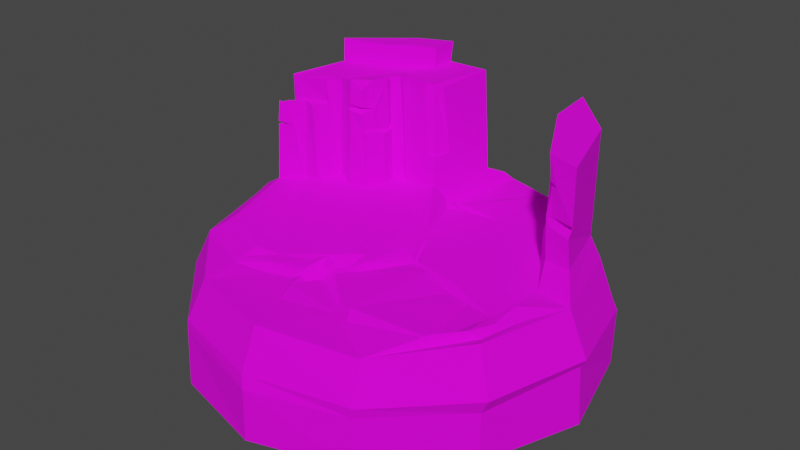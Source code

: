 # Source: Ground_1.blend  (saved by Blender 2.82.7; exported with 4.5.12 LTS)
import bpy
from mathutils import Matrix  # noqa: F401  (used for matrix-valued properties, if any)

bpy.ops.wm.read_factory_settings(use_empty=True)
scene = bpy.context.scene
scene.name = 'Scene'

# ---- collections
col_collection = bpy.data.collections.new('Collection'); scene.collection.children.link(col_collection)

# ---- images (referenced by path relative to the original .blend; pixels are not part of the script)
import os
ASSET_DIR = os.environ.get("B2B_ASSET_DIR", "")  # directory of the original .blend (textures are referenced by path, not embedded)
HERE = os.path.dirname(os.path.abspath(__file__))  # packed textures are extracted next to this script under _unpacked/

def load_image(name, relpath, width, height, colorspace="sRGB"):
    """Load a texture the original file referenced (path relative to the .blend, or extracted next to this script)."""
    p = next((c for c in (os.path.join(HERE, relpath), os.path.join(ASSET_DIR, relpath)) if relpath and os.path.exists(c)), "")
    if p:
        img = bpy.data.images.load(p, check_existing=True)
        img.name = name
    else:  # same state as the original file: an image datablock whose file is absent (Cycles renders it pink)
        img = bpy.data.images.new(name, width, height)
        img.source = "FILE"
        img.filepath = "//" + (relpath or name)
    img.colorspace_settings.name = colorspace
    return img
img_ground_1_materail_textrure = load_image('Ground_1_Materail_Textrure', 'Ground_1_Materail_Textrure.png', 1024, 1024, 'sRGB')

# ---- materials (node trees are filled in below, after node groups)
mat_ground_1_material = bpy.data.materials.new('Ground_1_Material')
mat_ground_1_material.alpha_threshold = 0.0
mat_ground_1_material.use_transparent_shadow = False
mat_ground_1_material.line_color = (0.0, 0.0, 0.0, 1.0)

# ---- material node trees
mat_ground_1_material.use_nodes = True; mat_ground_1_material.node_tree.nodes.clear()
_N = mat_ground_1_material.node_tree.nodes; _L = mat_ground_1_material.node_tree.links
n0 = _N.new('ShaderNodeOutputMaterial'); n0.name = 'Material Output'; n0.location = (300, 300)
n1 = _N.new('ShaderNodeBsdfPrincipled'); n1.name = 'Principled BSDF'; n1.location = (10, 300)
n1.distribution = 'GGX'
n1.subsurface_method = 'BURLEY'
n1.inputs[2].default_value = 0.9922
n1.inputs[3].default_value = 1.45
n1.inputs[13].default_value = 0.1597
n1.inputs[27].default_value = (0.0, 0.0, 0.0, 1.0)
n1.inputs[28].default_value = 1.0
n2 = _N.new('ShaderNodeTexImage'); n2.name = 'Image Texture'; n2.location = (-410, 184)
n2.image = img_ground_1_materail_textrure
_L.new(n1.outputs[0], n0.inputs[0])
_L.new(n2.outputs[0], n1.inputs[0])
n0.is_active_output = True

# ---- world
world_world = bpy.data.worlds.new('World'); scene.world = world_world
world_world.use_nodes = True; world_world.node_tree.nodes.clear()
_N = world_world.node_tree.nodes; _L = world_world.node_tree.links
n0 = _N.new('ShaderNodeOutputWorld'); n0.name = 'World Output'; n0.location = (300, 300)
n1 = _N.new('ShaderNodeBackground'); n1.name = 'Background'; n1.location = (10, 300)
n1.inputs[0].default_value = (0.05088, 0.05088, 0.05088, 1.0)
_L.new(n1.outputs[0], n0.inputs[0])
n0.is_active_output = True
world_world.color = (0.05088, 0.05088, 0.05088)
world_world.use_sun_shadow = False
world_world.sun_shadow_jitter_overblur = 0.0

# ---- meshes
me_cylinder_001 = bpy.data.meshes.new('Cylinder.001')
me_cylinder_001.from_pydata([(-4.381, 1.613, 5.422), (-2.607, 3.385, 5.56), (-5.989, 0.8545, 8.368), (-4.776, 1.291, 8.434), (-1.174, 3.427, 6.407), (-3.077, 1.973, 7.474), (-2.844, 2.699, 7.326), (-0.03115, 8.037, -0.04824), (-0.04004, 7.272, 4.436), (3.961, 7.014, -0.05809), (3.604, 6.318, 4.399), (6.941, 4.022, 0.02183), (6.27, 3.7, 4.415), (8.016, 0.04164, -0.0373), (7.308, 0.04523, 4.379), (6.663, -3.992, 0.09563), (6.302, -3.628, 4.411), (3.713, -6.908, 0.1238), (3.544, -6.281, 4.018), (-0.1637, -8.028, 0.02328), (-0.106, -7.319, 4.314), (-4.161, -6.985, -0.01168), (-3.73, -6.291, 4.227), (-6.943, -3.987, 0.05888), (-6.433, -3.623, 4.213), (-8.076, 0.02672, -0.02051), (-7.378, 0.05611, 4.345), (-6.905, 3.986, -0.007637), (-6.316, 3.667, 4.455), (-3.991, 6.916, -0.01022), (-3.645, 6.34, 4.425), (-0.02039, 8.026, 2.798), (3.981, 7.03, 2.726), (6.801, 3.991, 2.699), (8.074, 0.04176, 2.642), (6.958, -4.015, 2.673), (3.827, -6.927, 2.558), (-0.1488, -7.975, 2.71), (-4.082, -6.899, 2.705), (-6.985, -3.986, 2.782), (-8.061, 0.02737, 2.779), (-6.964, 4.044, 2.787), (-4.018, 6.975, 2.797), (3.921, 6.908, 2.344), (6.958, 4.066, 2.307), (7.895, 0.003746, 2.337), (6.69, -3.997, 2.121), (3.718, -6.913, 2.16), (-0.03982, -8.086, 2.173), (-4.1, -6.928, 2.252), (-6.969, -3.989, 2.319), (-8.099, 0.03594, 2.305), (-7.011, 4.091, 2.335), (-4.002, 6.943, 2.363), (-0.006562, 8.012, 2.347), (-0.748, 3.751, 4.434), (0.2564, 1.491, 4.447), (1.118, -0.619, 4.39), (0.2368, -2.687, 4.386), (-1.179, -4.08, 4.345), (-3.768, -4.769, 4.267), (3.526, 4.138, 4.342), (5.757, 0.4441, 4.27), (5.566, -2.062, 4.341), (4.911, -4.22, 4.255), (-6.452, 0.1511, 5.07), (-5.623, -2.922, 4.892), (-5.669, 3.166, 5.176), (-3.44, 5.287, 5.123), (-0.4738, 6.095, 5.181), (-1.013, 3.24, 5.236), (-0.1541, 1.203, 4.813), (0.6397, -0.4511, 4.611), (-0.06271, -1.949, 4.703), (-1.333, -3.416, 4.649), (-3.569, -3.917, 4.648), (5.929, 3.479, 5.284), (4.015, 5.33, 5.427), (6.708, 0.8129, 5.282), (3.964, 3.821, 5.392), (5.543, 1.14, 5.146), (5.976, 3.482, 9.381), (4.07, 5.381, 9.539), (6.683, 0.8249, 9.041), (4.018, 3.818, 9.321), (5.494, 1.074, 9.153), (-2.472, 3.286, 5.076), (-2.973, 3.0, 5.149), (-2.746, 2.773, 5.167), (-2.681, 2.286, 5.184), (-3.066, 1.614, 5.088), (-3.715, 1.373, 5.117), (-4.962, 0.8027, 5.198), (-5.566, 0.775, 5.132), (-5.457, 3.073, 9.423), (-3.445, 5.36, 9.477), (-0.6192, 5.923, 9.367), (-2.974, 2.999, 9.356), (-3.719, 1.498, 9.48), (-2.07, 5.565, 9.492), (-2.217, 4.759, 9.399), (-3.013, 4.233, 9.429), (-3.923, 3.605, 9.377), (-3.398, 5.222, 10.25), (-5.551, 3.21, 10.31), (-2.045, 5.668, 10.29), (-2.17, 4.75, 10.22), (-2.969, 4.254, 10.29), (-3.955, 3.73, 10.24), (5.974, -3.111, 4.201), (6.536, -1.457, 4.332), (4.808, -4.321, 4.461), (6.011, -1.267, 4.569), (5.943, -2.408, 4.39), (5.617, -3.391, 4.497), (-3.059, 1.982, 9.474), (-3.293, 1.649, 7.44), (-3.215, 1.601, 9.106), (-2.811, 2.584, 9.406), (-2.888, 2.878, 9.239), (-2.966, 2.976, 7.461), (-2.823, 2.161, 7.349), (-2.681, 2.234, 7.273), (-2.789, 2.769, 7.333), (-3.054, 1.746, 7.417), (-3.185, 1.653, 7.401), (-3.1, 1.681, 7.346), (-1.203, 3.451, 9.329), (-1.353, 3.233, 6.507), (-1.5, 3.241, 9.424), (-0.9108, 4.066, 6.442), (-0.9935, 3.717, 9.197), (-1.084, 3.265, 6.367), (-6.039, 0.8874, 9.254), (-6.11, 0.8876, 9.33), (-6.078, 0.8665, 8.256), (-4.688, 1.31, 9.418), (-4.721, 1.234, 9.33), (-4.653, 1.252, 8.356), (-5.135, 0.8525, 8.285), (-4.946, 0.9308, 8.35), (-5.525, 0.9139, 8.35), (-6.166, 0.5873, 8.324), (-6.026, 0.5032, 8.291), (-6.308, 0.3143, 8.287), (-6.264, 0.3467, 8.261), (-6.29, 0.2414, 8.409), (-2.792, 3.669, 9.372), (-2.703, 3.234, 9.366), (-2.509, 3.256, 9.414), (-2.591, 3.255, 9.321), (-4.417, 1.831, 9.227), (-4.348, 1.708, 9.305), (-4.422, 1.558, 9.299), (-5.862, 0.5066, 7.396), (-6.38, 0.2355, 7.421), (-6.203, 0.4894, 7.3), (-6.403, 0.2415, 7.516), (-2.975, 2.02, 8.322), (-3.074, 1.934, 8.468), (-3.266, 1.593, 8.434), (-3.847, 1.484, 8.319), (-3.691, 1.419, 8.523), (-3.07, 1.949, 8.294), (-3.224, 1.554, 8.136), (-3.722, 1.454, 8.228), (5.424, 1.189, 6.771), (5.675, 1.154, 6.837), (6.542, 1.146, 6.748), (6.71, 0.8113, 6.892), (5.605, 1.128, 6.47), (6.574, 0.8161, 6.38), (4.948, 2.157, 8.428), (5.909, 0.9801, 8.033), (5.574, 1.113, 8.14), (5.616, 1.107, 7.815), (4.07, 5.398, 7.57), (4.049, 3.85, 7.933), (4.311, 3.514, 7.724), (3.962, 5.336, 7.321), (4.036, 3.898, 7.493), (-2.484, -4.523, 4.205), (-2.491, -3.67, 4.552), (-0.3999, -3.214, 4.361), (-0.6092, -3.557, 4.172), (-0.3083, -2.523, 4.785), (-0.6545, -2.769, 4.415), (-0.8014, -3.04, 4.834), (3.487, -1.319, 4.268), (1.916, 2.862, 4.293), (0.9765, -0.4969, 4.423), (0.2873, -2.248, 4.642), (-6.0, -3.335, 4.518), (-7.049, 0.1225, 4.714), (-0.1868, 6.913, 4.792), (-0.8322, 3.665, 4.705), (-1.217, -3.93, 4.516), (0.1536, 1.425, 4.526), (-3.707, -4.467, 4.402), (-3.583, 5.989, 4.798), (-6.036, 3.464, 4.786), (-2.483, -4.196, 4.49), (-0.7302, -3.39, 4.4), (-0.57, -3.047, 4.435), (-0.1518, -2.786, 4.461), (-3.152, -5.509, 4.187), (-0.7539, -5.52, 4.21), (1.581, -4.743, 4.135), (1.83, 6.719, 4.39), (1.508, 3.94, 4.283), (1.629, -4.631, 4.392), (1.007, -4.424, 4.07), (1.871, -5.073, 4.154), (1.279, -4.878, 4.125), (3.355, -1.047, 4.345), (2.158, -0.9481, 4.341), (4.302, -1.64, 4.179), (3.379, -1.444, 4.156), (-0.9765, -4.047, 4.17), (-1.377, -4.271, 4.27), (-1.013, -4.725, 4.339), (1.157, -0.8129, 4.257), (1.058, -0.4205, 4.143), (1.549, -0.7448, 4.392), (1.156, 2.175, 4.275), (0.2072, 1.677, 4.368), (0.3562, 1.267, 4.412), (-0.5607, 3.518, 4.302), (0.1192, 3.968, 4.431), (0.1854, 3.826, 4.28), (-0.6205, 4.15, 4.295)], [], [(151, 0, 152), (1, 147, 148), (3, 137, 133, 2), (2, 133, 134, 135), (4, 127, 129, 128), (6, 118, 115, 159, 158, 163, 5), (5, 163, 164, 116), (31, 8, 208, 10, 32), (32, 10, 12, 33), (33, 12, 14, 34), (34, 14, 16, 35), (35, 16, 18, 36), (36, 18, 20, 37), (37, 20, 22, 38), (38, 22, 24, 39), (39, 24, 26, 40), (40, 26, 28, 41), (12, 10, 77, 76), (41, 28, 30, 42), (42, 30, 8, 31), (7, 9, 11, 13, 15, 17, 19, 21, 23, 25, 27, 29), (53, 42, 31, 54), (52, 41, 42, 53), (51, 40, 41, 52), (50, 39, 40, 51), (49, 38, 39, 50), (48, 37, 38, 49), (47, 36, 37, 48), (46, 35, 36, 47), (45, 34, 35, 46), (44, 33, 34, 45), (43, 32, 33, 44), (54, 31, 32, 43), (7, 54, 43, 9), (9, 43, 44, 11), (11, 44, 45, 13), (13, 45, 46, 15), (15, 46, 47, 17), (17, 47, 48, 19), (19, 48, 49, 21), (21, 49, 50, 23), (23, 50, 51, 25), (25, 51, 52, 27), (27, 52, 53, 29), (29, 53, 54, 7), (191, 190, 72, 73), (18, 64, 63, 216, 217, 210, 212), (193, 192, 66, 65), (195, 194, 69, 70), (204, 191, 73, 185), (197, 195, 70, 71), (201, 196, 74, 182), (194, 199, 68, 69), (190, 197, 71, 72), (199, 200, 67, 68), (192, 198, 75, 66), (200, 193, 65, 67), (77, 79, 180, 179), (64, 18, 111, 114), (10, 61, 79, 77), (62, 14, 78, 80), (14, 12, 76, 78), (61, 62, 80, 79), (82, 84, 85, 83, 81), (76, 77, 179, 176, 82, 81), (79, 80, 170, 166, 167, 175, 172, 174, 85, 84, 177, 178, 180), (78, 76, 81, 83, 169, 168, 171), (80, 78, 171, 170), (65, 93, 141, 143, 145, 146, 157, 154, 155), (88, 87, 97, 119, 120, 123), (67, 65, 155, 156, 157, 146, 144, 142, 135, 134, 94), (89, 88, 123, 122), (68, 67, 94, 95), (90, 89, 122, 121, 124, 126), (69, 68, 95, 99, 96), (91, 90, 126, 125, 116, 164, 165), (70, 69, 96, 131, 130, 132), (0, 151, 153), (92, 0, 153, 136, 138, 140), (86, 70, 132, 128, 129, 149, 150), (93, 92, 140, 139, 141), (87, 86, 150, 1, 148, 97), (104, 108, 107, 106, 105, 103), (101, 100, 106, 107), (99, 95, 103, 105), (102, 101, 107, 108), (100, 99, 105, 106), (95, 94, 104, 103), (94, 102, 108, 104), (110, 112, 113, 114, 111, 109), (62, 63, 113, 112), (18, 16, 109, 111), (14, 62, 112, 110), (63, 64, 114, 113), (16, 14, 110, 109), (125, 124, 121, 6, 5, 116), (124, 125, 126), (118, 6, 120, 119), (120, 6, 121, 122, 123), (132, 130, 128), (128, 130, 4), (127, 4, 130, 131), (142, 143, 141, 139, 3, 2, 135), (144, 145, 143, 142), (134, 133, 137, 136, 153, 151, 152, 98, 117, 115, 118, 119, 97, 148, 147, 149, 129, 127, 131, 96, 99, 100, 101, 102, 94), (145, 144, 146), (137, 3, 138, 136), (138, 3, 139, 140), (1, 150, 147), (152, 0, 91, 165, 161, 162, 98), (65, 66, 75, 182, 74, 187, 186, 185, 73, 72, 71, 70, 86, 87, 88, 89, 90, 91, 0, 92, 93), (156, 154, 157), (154, 156, 155), (161, 158, 159, 160, 162), (162, 160, 117, 98), (158, 161, 165, 164, 163), (160, 159, 115, 117), (166, 168, 169, 167), (167, 169, 83, 85, 174, 173, 175), (168, 166, 170, 171), (172, 173, 174), (173, 172, 175), (176, 177, 84, 82), (176, 178, 177), (178, 176, 179, 180), (198, 201, 182, 75), (196, 202, 187, 74), (202, 203, 186, 187), (203, 204, 185, 186), (183, 184, 218, 220, 206, 213, 211), (183, 58, 204, 203), (57, 223, 222), (56, 224, 225), (55, 229, 230), (20, 206, 205, 22), (22, 205, 60, 24), (184, 183, 203, 202), (59, 218, 184, 202, 196), (60, 181, 201, 198), (28, 26, 193, 200), (24, 60, 198, 192), (30, 28, 200, 199), (57, 222, 226, 56, 197, 190), (8, 30, 199, 194), (181, 219, 59, 196, 201), (56, 225, 227, 55, 195, 197), (58, 191, 204), (55, 230, 8, 194, 195), (26, 24, 192, 193), (58, 221, 57, 190, 191), (207, 213, 212), (207, 210, 211), (208, 209, 61, 10), (205, 206, 220, 219, 181), (189, 214, 216, 63, 62, 61), (60, 205, 181), (209, 189, 61), (211, 210, 217, 215, 223, 221, 58, 183), (211, 213, 207), (212, 210, 207), (212, 213, 206, 20, 18), (214, 215, 188), (215, 217, 188), (217, 216, 188), (216, 214, 188), (220, 218, 59), (219, 220, 59), (222, 223, 215, 214, 189, 224, 226), (221, 223, 57), (225, 224, 189, 209, 228, 229, 227), (226, 224, 56), (227, 229, 55), (230, 229, 228, 209, 208, 8), (149, 147, 150)])
_uv = me_cylinder_001.uv_layers.new(name='UVMap')
_uv.uv.foreach_set('vector', [0.4758, 0.8522, 0.4831, 0.7397, 0.4831, 0.8524, 0.4813, 0.6105, 0.4666, 0.5014, 0.4813, 0.5011, 0.3789, 0.9583, 0.379, 0.9872, 0.3394, 0.9873, 0.3393, 0.9585, 0.3393, 0.9585, 0.3394, 0.9873, 0.3374, 0.9874, 0.3365, 0.9585, 0.7432, 0.9068, 0.7428, 0.8225, 0.7534, 0.8226, 0.7504, 0.9069, 0.1896, 0.9317, 0.1897, 0.9878, 0.1707, 0.9887, 0.1706, 0.9614, 0.1741, 0.9605, 0.1706, 0.9601, 0.1706, 0.9327, 0.1706, 0.9327, 0.1706, 0.9601, 0.1624, 0.9599, 0.1618, 0.9334, 0.2516, 0.7383, 0.3013, 0.732, 0.3033, 0.7816, 0.3051, 0.8279, 0.2557, 0.8443, 0.6989, 0.8015, 0.6488, 0.7848, 0.6539, 0.6937, 0.7046, 0.7008, 0.7046, 0.7008, 0.6539, 0.6937, 0.6539, 0.5838, 0.7046, 0.5793, 0.7046, 0.5793, 0.6539, 0.5838, 0.6488, 0.4844, 0.6989, 0.4694, 0.3741, 0.8443, 0.3248, 0.8285, 0.3267, 0.7324, 0.3763, 0.7379, 0.3763, 0.7379, 0.3267, 0.7324, 0.3267, 0.6221, 0.3763, 0.616, 0.3763, 0.616, 0.3267, 0.6221, 0.3248, 0.5273, 0.3741, 0.5112, 0.1006, 0.5134, 0.1501, 0.5307, 0.1433, 0.6253, 0.09311, 0.6179, 0.09311, 0.6179, 0.1433, 0.6253, 0.1405, 0.7355, 0.08997, 0.7397, 0.08997, 0.7397, 0.1405, 0.7355, 0.1424, 0.8319, 0.09202, 0.8463, 0.6539, 0.6937, 0.6488, 0.7848, 0.62, 0.7556, 0.6238, 0.6896, 0.2516, 0.5112, 0.3013, 0.5267, 0.2999, 0.6217, 0.2501, 0.6164, 0.2501, 0.6164, 0.2999, 0.6217, 0.3013, 0.732, 0.2516, 0.7383, 0.4674, 0.1866, 0.4674, 0.3085, 0.4075, 0.4142, 0.3037, 0.4754, 0.1838, 0.4757, 0.08005, 0.415, 0.02013, 0.3096, 0.02013, 0.1877, 0.08005, 0.08196, 0.1838, 0.02077, 0.3037, 0.02049, 0.4075, 0.0812, 0.237, 0.6165, 0.2501, 0.6164, 0.2516, 0.7383, 0.2385, 0.7384, 0.2385, 0.5114, 0.2516, 0.5112, 0.2501, 0.6164, 0.237, 0.6165, 0.0769, 0.7394, 0.08997, 0.7397, 0.09202, 0.8463, 0.07896, 0.846, 0.08005, 0.6176, 0.09311, 0.6179, 0.08997, 0.7397, 0.0769, 0.7394, 0.08756, 0.513, 0.1006, 0.5134, 0.09311, 0.6179, 0.08005, 0.6176, 0.3894, 0.616, 0.3763, 0.616, 0.3741, 0.5112, 0.3872, 0.5112, 0.3894, 0.738, 0.3763, 0.7379, 0.3763, 0.616, 0.3894, 0.616, 0.3872, 0.8443, 0.3741, 0.8443, 0.3763, 0.7379, 0.3894, 0.738, 0.7176, 0.5792, 0.7046, 0.5793, 0.6989, 0.4694, 0.712, 0.4693, 0.7176, 0.7007, 0.7046, 0.7008, 0.7046, 0.5793, 0.7176, 0.5792, 0.712, 0.8014, 0.6989, 0.8015, 0.7046, 0.7008, 0.7176, 0.7007, 0.2385, 0.7384, 0.2516, 0.7383, 0.2557, 0.8443, 0.2427, 0.8445, 0.168, 0.7393, 0.2385, 0.7384, 0.2427, 0.8445, 0.1722, 0.8454, 0.7822, 0.8009, 0.712, 0.8014, 0.7176, 0.7007, 0.7879, 0.7002, 0.7879, 0.7002, 0.7176, 0.7007, 0.7176, 0.5792, 0.7879, 0.5787, 0.7879, 0.5787, 0.7176, 0.5792, 0.712, 0.4693, 0.7822, 0.4688, 0.4577, 0.8443, 0.3872, 0.8443, 0.3894, 0.738, 0.4599, 0.738, 0.4599, 0.738, 0.3894, 0.738, 0.3894, 0.616, 0.4599, 0.6161, 0.4599, 0.6161, 0.3894, 0.616, 0.3872, 0.5112, 0.4577, 0.5112, 0.01726, 0.5113, 0.08756, 0.513, 0.08005, 0.6176, 0.009754, 0.6158, 0.009754, 0.6158, 0.08005, 0.6176, 0.0769, 0.7394, 0.006605, 0.7377, 0.006605, 0.7377, 0.0769, 0.7394, 0.07896, 0.846, 0.008658, 0.8442, 0.168, 0.5123, 0.2385, 0.5114, 0.237, 0.6165, 0.1665, 0.6174, 0.1665, 0.6174, 0.237, 0.6165, 0.2385, 0.7384, 0.168, 0.7393, 0.6937, 0.1686, 0.7352, 0.2023, 0.7269, 0.2099, 0.6905, 0.1803, 0.7178, 0.01874, 0.7852, 0.04877, 0.8337, 0.09411, 0.8063, 0.1242, 0.7831, 0.1435, 0.6939, 0.08876, 0.6957, 0.07187, 0.5424, 0.3356, 0.5164, 0.2345, 0.5349, 0.2381, 0.5572, 0.3284, 0.9418, 0.6534, 0.9465, 0.7447, 0.9351, 0.7233, 0.9291, 0.6431, 0.6737, 0.1622, 0.6937, 0.1686, 0.6905, 0.1803, 0.6728, 0.1717, 0.9486, 0.5835, 0.9418, 0.6534, 0.9291, 0.6431, 0.9406, 0.5805, 0.5953, 0.1604, 0.6315, 0.1488, 0.6359, 0.1629, 0.6042, 0.1731, 0.8136, 0.4084, 0.7144, 0.4351, 0.7081, 0.4157, 0.7952, 0.3923, 0.7352, 0.2023, 0.7426, 0.2625, 0.7334, 0.2627, 0.7269, 0.2099, 0.7144, 0.4351, 0.6151, 0.4084, 0.621, 0.3923, 0.7081, 0.4157, 0.5164, 0.2345, 0.5615, 0.1713, 0.5745, 0.1827, 0.5349, 0.2381, 0.6151, 0.4084, 0.5424, 0.3356, 0.5572, 0.3284, 0.621, 0.3923, 0.839, 0.9295, 0.8377, 0.8858, 0.9026, 0.8853, 0.8999, 0.9275, 0.4857, 0.641, 0.4857, 0.6982, 0.4806, 0.645, 0.4806, 0.619, 0.8093, 0.9596, 0.8076, 0.8993, 0.8377, 0.8858, 0.839, 0.9295, 0.2453, 0.9375, 0.2054, 0.9372, 0.2151, 0.907, 0.2441, 0.9073, 0.6539, 0.5838, 0.6539, 0.6937, 0.6238, 0.6896, 0.6238, 0.6099, 0.8076, 0.8993, 0.8093, 0.7768, 0.839, 0.797, 0.8377, 0.8858, 0.9428, 0.2427, 0.9656, 0.2818, 0.9656, 0.3738, 0.9415, 0.3972, 0.9215, 0.3198, 0.6238, 0.6896, 0.62, 0.7556, 0.5574, 0.7558, 0.5506, 0.7561, 0.5005, 0.7565, 0.5042, 0.6904, 0.8377, 0.8858, 0.839, 0.797, 0.8714, 0.7968, 0.8828, 0.7994, 0.8836, 0.7967, 0.9119, 0.7964, 0.9279, 0.8298, 0.9304, 0.7963, 0.9587, 0.7961, 0.9574, 0.8849, 0.9185, 0.8852, 0.9069, 0.8726, 0.9026, 0.8853, 0.6238, 0.6099, 0.6238, 0.6896, 0.5042, 0.6904, 0.5042, 0.6107, 0.5774, 0.6102, 0.5802, 0.6196, 0.5822, 0.6102, 0.2441, 0.9073, 0.2151, 0.907, 0.2163, 0.8652, 0.245, 0.8747, 0.3218, 0.8648, 0.3516, 0.8651, 0.3552, 0.9583, 0.3375, 0.9581, 0.3297, 0.958, 0.3266, 0.958, 0.3254, 0.934, 0.3398, 0.9313, 0.3251, 0.9294, 0.1915, 0.866, 0.2018, 0.8664, 0.2018, 0.988, 0.1987, 0.9879, 0.1996, 0.9318, 0.1918, 0.9315, 0.7341, 0.9475, 0.6554, 0.9468, 0.6577, 0.8822, 0.6656, 0.88, 0.6578, 0.8775, 0.6586, 0.8536, 0.66, 0.8535, 0.668, 0.8533, 0.6755, 0.853, 0.6755, 0.8241, 0.7341, 0.8221, 0.1775, 0.8661, 0.1915, 0.866, 0.1918, 0.9315, 0.1783, 0.9316, 0.4943, 0.902, 0.4951, 0.8241, 0.6201, 0.8252, 0.6193, 0.8998, 0.4122, 0.9873, 0.3963, 0.9869, 0.3964, 0.9212, 0.4001, 0.9213, 0.4103, 0.9215, 0.4119, 0.9216, 0.4959, 0.9924, 0.4943, 0.902, 0.6193, 0.8998, 0.6201, 0.9402, 0.6209, 0.9845, 0.4314, 0.9873, 0.4122, 0.9873, 0.4119, 0.9216, 0.4149, 0.9216, 0.4175, 0.9216, 0.4169, 0.8949, 0.4302, 0.8942, 0.9291, 0.6431, 0.9351, 0.7233, 0.8101, 0.7187, 0.8081, 0.659, 0.8923, 0.6654, 0.8916, 0.6432, 0.4751, 0.8522, 0.4663, 0.7398, 0.4751, 0.7397, 0.3676, 0.8649, 0.3908, 0.8746, 0.3899, 0.9874, 0.381, 0.9872, 0.3808, 0.9583, 0.3706, 0.9581, 0.7812, 0.944, 0.7402, 0.9448, 0.7412, 0.9071, 0.7504, 0.9069, 0.7534, 0.8226, 0.7819, 0.822, 0.7839, 0.8224, 0.3516, 0.8651, 0.3676, 0.8649, 0.3706, 0.9581, 0.3632, 0.9582, 0.3552, 0.9583, 0.7972, 0.9441, 0.7812, 0.944, 0.7839, 0.8224, 0.783, 0.9313, 0.7873, 0.8221, 0.7972, 0.8221, 0.466, 0.8649, 0.48, 0.9115, 0.4852, 0.9437, 0.4852, 0.972, 0.4685, 0.9898, 0.4532, 0.9508, 0.2483, 0.8927, 0.2485, 0.8666, 0.2736, 0.8652, 0.2734, 0.8917, 0.6201, 0.9402, 0.6193, 0.8998, 0.6444, 0.8992, 0.6451, 0.9411, 0.2483, 0.9241, 0.2483, 0.8927, 0.2734, 0.8917, 0.2734, 0.9236, 0.03973, 0.8892, 0.01737, 0.8877, 0.01702, 0.8626, 0.03973, 0.8641, 0.6193, 0.8998, 0.6201, 0.8252, 0.6451, 0.8243, 0.6444, 0.8992, 0.2485, 0.9719, 0.2483, 0.9241, 0.2734, 0.9236, 0.2736, 0.9722, 0.8647, 0.09653, 0.8497, 0.1113, 0.8338, 0.08235, 0.8117, 0.06172, 0.781, 0.04805, 0.8293, 0.06104, 0.8687, 0.1577, 0.8337, 0.09411, 0.8338, 0.08235, 0.8497, 0.1113, 0.7178, 0.01874, 0.824, 0.04728, 0.8293, 0.06104, 0.781, 0.04805, 0.9017, 0.1252, 0.8687, 0.1577, 0.8497, 0.1113, 0.8647, 0.09653, 0.8337, 0.09411, 0.7852, 0.04877, 0.8117, 0.06172, 0.8338, 0.08235, 0.824, 0.04728, 0.9017, 0.1252, 0.8647, 0.09653, 0.8293, 0.06104, 0.05052, 0.9031, 0.04736, 0.8993, 0.04289, 0.8863, 0.04756, 0.8719, 0.04886, 0.8933, 0.05264, 0.9047, 0.04736, 0.8993, 0.05052, 0.9031, 0.04807, 0.9014, 0.1897, 0.9878, 0.1896, 0.9317, 0.1996, 0.9318, 0.1987, 0.9879, 0.05264, 0.8632, 0.04756, 0.8719, 0.04289, 0.8863, 0.04126, 0.8816, 0.046, 0.8689, 0.09135, 0.8848, 0.1, 0.8626, 0.1, 0.8893, 0.483, 0.4974, 0.483, 0.5238, 0.482, 0.5061, 0.8075, 0.6512, 0.8913, 0.6515, 0.8923, 0.6654, 0.8081, 0.659, 0.007192, 0.8709, 0.01308, 0.8754, 0.009404, 0.894, 0.01248, 0.9016, 0.008902, 0.9182, 0.00226, 0.8791, 0.0006605, 0.8765, 0.01416, 0.8649, 0.01469, 0.8672, 0.01308, 0.8754, 0.007192, 0.8709, 0.9538, 0.226, 0.9524, 0.2244, 0.9391, 0.187, 0.9384, 0.1851, 0.9419, 0.1743, 0.9496, 0.1701, 0.9417, 0.1699, 0.9259, 0.1584, 0.9229, 0.1449, 0.9269, 0.1353, 0.9401, 0.1184, 0.9487, 0.1156, 0.9521, 0.1157, 0.9518, 0.1052, 0.9655, 0.09989, 0.9515, 0.0996, 0.9318, 0.07629, 0.9326, 0.06472, 0.9369, 0.05559, 0.9813, 0.009733, 0.9967, 0.05123, 0.9799, 0.06839, 0.9794, 0.09624, 0.9838, 0.1281, 0.9967, 0.1742, 0.01469, 0.8672, 0.01416, 0.8649, 0.01534, 0.8639, 0.379, 0.9872, 0.3789, 0.9583, 0.3808, 0.9583, 0.381, 0.9872, 0.009251, 0.9201, 0.008902, 0.9182, 0.01248, 0.9016, 0.01534, 0.9086, 0.4798, 0.7297, 0.4665, 0.622, 0.4798, 0.6203, 0.446, 0.8648, 0.4493, 0.9776, 0.4314, 0.9873, 0.4302, 0.8942, 0.4345, 0.8931, 0.4301, 0.8919, 0.4298, 0.8653, 0.5572, 0.3284, 0.5349, 0.2381, 0.5745, 0.1827, 0.6042, 0.1731, 0.6359, 0.1629, 0.6533, 0.1655, 0.662, 0.1698, 0.6728, 0.1717, 0.6905, 0.1803, 0.7269, 0.2099, 0.7334, 0.2627, 0.7395, 0.327, 0.7036, 0.3521, 0.6868, 0.3511, 0.6882, 0.3396, 0.6828, 0.3267, 0.6637, 0.3167, 0.6446, 0.3191, 0.6303, 0.336, 0.6036, 0.3247, 0.5889, 0.3321, 0.4806, 0.7109, 0.4863, 0.7025, 0.4863, 0.7182, 0.1291, 0.8778, 0.1234, 0.8693, 0.1291, 0.8621, 0.1078, 0.8627, 0.1078, 0.8921, 0.1053, 0.889, 0.1007, 0.8788, 0.1035, 0.8657, 0.4301, 0.8919, 0.4168, 0.8911, 0.4161, 0.8653, 0.4298, 0.8653, 0.1155, 0.8627, 0.1155, 0.8924, 0.1112, 0.8892, 0.1085, 0.876, 0.113, 0.8658, 0.1624, 0.9637, 0.1706, 0.9614, 0.1707, 0.9887, 0.163, 0.9894, 0.07371, 0.8985, 0.06733, 0.8677, 0.07585, 0.863, 0.07585, 0.8965, 0.305, 0.9393, 0.2761, 0.9381, 0.2761, 0.8644, 0.305, 0.8638, 0.305, 0.8922, 0.2938, 0.8949, 0.305, 0.9109, 0.08239, 0.8939, 0.08854, 0.863, 0.1004, 0.8616, 0.09059, 0.8986, 0.3142, 0.8624, 0.3142, 0.9069, 0.3067, 0.8963, 0.0607, 0.8634, 0.0607, 0.908, 0.06363, 0.8693, 0.9085, 0.929, 0.9185, 0.8852, 0.9574, 0.8849, 0.9587, 0.9286, 0.06884, 0.8574, 0.0667, 0.9202, 0.05402, 0.9111, 0.08178, 0.8639, 0.08204, 0.9231, 0.08204, 0.9231, 0.07467, 0.876, 0.5615, 0.1713, 0.5953, 0.1604, 0.6042, 0.1731, 0.5745, 0.1827, 0.6315, 0.1488, 0.6515, 0.1551, 0.6533, 0.1655, 0.6359, 0.1629, 0.6515, 0.1551, 0.6616, 0.1603, 0.662, 0.1698, 0.6533, 0.1655, 0.6616, 0.1603, 0.6737, 0.1622, 0.6728, 0.1717, 0.662, 0.1698, 0.661, 0.1555, 0.6501, 0.1498, 0.6347, 0.1428, 0.6258, 0.1249, 0.6211, 0.09937, 0.6835, 0.08742, 0.6827, 0.1032, 0.1229, 0.8627, 0.1229, 0.8847, 0.1161, 0.8739, 0.1179, 0.8624, 0.7383, 0.1987, 0.7481, 0.1879, 0.7402, 0.2026, 0.7456, 0.262, 0.7807, 0.2679, 0.7483, 0.2697, 0.7541, 0.3357, 0.7786, 0.3263, 0.7612, 0.3425, 0.6116, 0.04727, 0.6211, 0.09937, 0.5588, 0.1374, 0.5338, 0.1252, 0.5338, 0.1252, 0.5588, 0.1374, 0.5536, 0.1641, 0.5054, 0.2317, 0.4872, 0.7195, 0.4872, 0.7289, 0.4811, 0.732, 0.4806, 0.7232, 0.6299, 0.144, 0.6347, 0.1428, 0.6501, 0.1498, 0.6515, 0.1551, 0.6315, 0.1488, 0.5536, 0.1641, 0.5898, 0.1524, 0.5953, 0.1604, 0.5615, 0.1713, 0.1424, 0.8319, 0.1405, 0.7355, 0.1534, 0.7355, 0.1534, 0.8255, 0.5054, 0.2317, 0.5536, 0.1641, 0.5615, 0.1713, 0.5164, 0.2345, 0.2999, 0.6217, 0.3013, 0.5267, 0.3121, 0.5321, 0.3109, 0.621, 0.9554, 0.5219, 0.9575, 0.5262, 0.9563, 0.5775, 0.9532, 0.584, 0.9486, 0.5835, 0.95, 0.5242, 0.3013, 0.732, 0.2999, 0.6217, 0.3109, 0.621, 0.3121, 0.724, 0.5898, 0.1524, 0.6238, 0.1415, 0.6299, 0.144, 0.6315, 0.1488, 0.5953, 0.1604, 0.9532, 0.584, 0.9559, 0.5922, 0.9546, 0.6467, 0.9501, 0.6563, 0.9418, 0.6534, 0.9486, 0.5835, 0.6845, 0.1593, 0.6937, 0.1686, 0.6737, 0.1622, 0.9501, 0.6563, 0.9545, 0.6652, 0.9575, 0.7556, 0.9465, 0.7447, 0.9418, 0.6534, 0.1405, 0.7355, 0.1433, 0.6253, 0.1511, 0.6311, 0.1534, 0.7355, 0.9531, 0.4668, 0.9571, 0.5152, 0.9554, 0.5219, 0.95, 0.5242, 0.9475, 0.4786, 0.6898, 0.08624, 0.6835, 0.08742, 0.6957, 0.07187, 0.6898, 0.08624, 0.6939, 0.08876, 0.6827, 0.1032, 0.8642, 0.3758, 0.8156, 0.3094, 0.8698, 0.2846, 0.9017, 0.3383, 0.5588, 0.1374, 0.6211, 0.09937, 0.6258, 0.1249, 0.6238, 0.1415, 0.5898, 0.1524, 0.8086, 0.2732, 0.788, 0.1539, 0.8063, 0.1242, 0.8337, 0.09411, 0.8687, 0.1577, 0.8698, 0.2846, 0.5536, 0.1641, 0.5588, 0.1374, 0.5898, 0.1524, 0.8156, 0.3094, 0.8086, 0.2732, 0.8698, 0.2846, 0.6827, 0.1032, 0.6939, 0.08876, 0.7831, 0.1435, 0.7609, 0.1739, 0.7481, 0.1879, 0.7336, 0.1932, 0.6845, 0.1593, 0.661, 0.1555, 0.6827, 0.1032, 0.6835, 0.08742, 0.6898, 0.08624, 0.6957, 0.07187, 0.6939, 0.08876, 0.6898, 0.08624, 0.6957, 0.07187, 0.6835, 0.08742, 0.6211, 0.09937, 0.6116, 0.04727, 0.7178, 0.01874, 0.788, 0.1539, 0.7609, 0.1739, 0.7866, 0.1457, 0.7609, 0.1739, 0.7831, 0.1435, 0.7866, 0.1457, 0.7831, 0.1435, 0.8063, 0.1242, 0.7866, 0.1457, 0.8063, 0.1242, 0.788, 0.1539, 0.7866, 0.1457, 0.6258, 0.1249, 0.6347, 0.1428, 0.6299, 0.144, 0.6238, 0.1415, 0.6258, 0.1249, 0.6299, 0.144, 0.7402, 0.2026, 0.7481, 0.1879, 0.7609, 0.1739, 0.788, 0.1539, 0.8086, 0.2732, 0.7807, 0.2679, 0.7466, 0.2547, 0.7336, 0.1932, 0.7481, 0.1879, 0.7383, 0.1987, 0.7483, 0.2697, 0.7807, 0.2679, 0.8086, 0.2732, 0.8156, 0.3094, 0.7786, 0.3263, 0.7786, 0.3263, 0.7548, 0.3252, 0.7466, 0.2547, 0.7807, 0.2679, 0.7456, 0.262, 0.7548, 0.3252, 0.7786, 0.3263, 0.7541, 0.3357, 0.7612, 0.3425, 0.7786, 0.3263, 0.7786, 0.3263, 0.8156, 0.3094, 0.8642, 0.3758, 0.824, 0.4162, 0.9515, 0.0996, 0.9655, 0.09989, 0.9519, 0.1016])
me_cylinder_001.materials.append(mat_ground_1_material)
me_cylinder_001.use_remesh_fix_poles = True
me_cylinder_001.use_remesh_preserve_attributes = False
me_cylinder_001.use_mirror_vertex_groups = False
me_cylinder_001.update()

# ---- objects
ob_cylinder = bpy.data.objects.new('Cylinder', me_cylinder_001)
ob_empty = bpy.data.objects.new('Empty', None)

# ---- transforms, parenting, visibility, modifiers, constraints
ob_cylinder.location = (0.0, 0.0, 0.0)
ob_cylinder.lineart.crease_threshold = 0.0
ob_empty.location = (-1.818, -6.054e-07, 2.48)
ob_empty.rotation_euler = (1.571, -0.0, -0.0)
ob_empty.scale = (3.835, 3.835, 3.835)
ob_empty.empty_display_type = 'IMAGE'
ob_empty.empty_display_size = 5.0
ob_empty.empty_image_depth = 'FRONT'
ob_empty.show_empty_image_perspective = False
ob_empty.use_empty_image_alpha = True
ob_empty.empty_image_side = 'FRONT'
ob_empty.lineart.crease_threshold = 0.0

# ---- collection membership
col_collection.objects.link(ob_cylinder)
col_collection.objects.link(ob_empty)

# ---- scene / render settings (as saved in the file)
scene.frame_start = 1; scene.frame_end = 250; scene.frame_set(15)
scene.render.engine = 'BLENDER_EEVEE_NEXT'
scene.cycles.use_denoising = False
scene.cycles.samples = 128
scene.cycles.sampling_pattern = 'TABULATED_SOBOL'
scene.cycles.use_adaptive_sampling = False
scene.cycles.use_light_tree = False
scene.view_settings.view_transform = 'Filmic'
bpy.context.view_layer.update()

# ---- added for rendering (the .blend has no active camera and no usable light): camera, sun
cam_auto = bpy.data.cameras.new('AutoCamera')
cam_auto.lens = 50.0
cam_auto.sensor_width = 36.0
cam_auto.clip_end = 1000.0
ob_auto_camera = bpy.data.objects.new('AutoCamera', cam_auto)
scene.collection.objects.link(ob_auto_camera)
ob_auto_camera.location = (23.1918, -27.8697, 23.6879)
ob_auto_camera.rotation_euler = (1.09748, -7.21219e-08, 0.694738)
scene.camera = ob_auto_camera
light_auto_sun = bpy.data.lights.new('AutoSun', 'SUN')
light_auto_sun.energy = 3.0
light_auto_sun.angle = 0.0523599
ob_auto_sun = bpy.data.objects.new('AutoSun', light_auto_sun)
scene.collection.objects.link(ob_auto_sun)
ob_auto_sun.rotation_euler = (0.872665, 0.174533, 0.523599)
bpy.context.view_layer.update()
